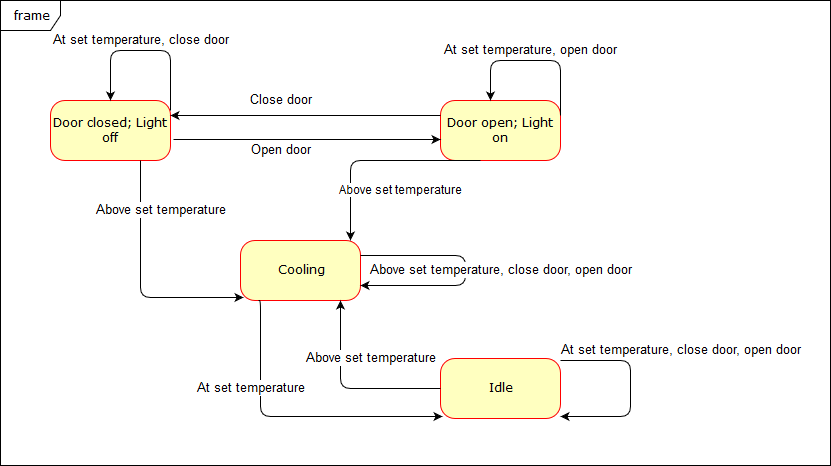

The diagram above was exported from draw.io. Its source (the exported page's mxGraphModel, read from the mxfile embedded in the PNG):
<mxGraphModel dx="1093" dy="1110" grid="1" gridSize="10" guides="1" tooltips="1" connect="1" arrows="1" fold="1" page="1" pageScale="1" pageWidth="1100" pageHeight="850" background="#ffffff" math="0" shadow="0">
  <root>
    <mxCell id="0" />
    <mxCell id="1" parent="0" />
    <mxCell id="382b91b5511bd0f7-5" value="Cooling" style="rounded=1;whiteSpace=wrap;html=1;arcSize=24;fillColor=#ffffc0;strokeColor=#ff0000;shadow=0;comic=0;labelBackgroundColor=none;fontFamily=Verdana;fontSize=12;fontColor=#000000;align=center;" parent="1" vertex="1">
      <mxGeometry x="430" y="260" width="120" height="60" as="geometry" />
    </mxCell>
    <mxCell id="382b91b5511bd0f7-6" value="Door closed; Light off" style="rounded=1;whiteSpace=wrap;html=1;arcSize=24;fillColor=#ffffc0;strokeColor=#ff0000;shadow=0;comic=0;labelBackgroundColor=none;fontFamily=Verdana;fontSize=12;fontColor=#000000;align=center;" parent="1" vertex="1">
      <mxGeometry x="240" y="120" width="120" height="60" as="geometry" />
    </mxCell>
    <mxCell id="382b91b5511bd0f7-7" value="Door open; Light on" style="rounded=1;whiteSpace=wrap;html=1;arcSize=24;fillColor=#ffffc0;strokeColor=#ff0000;shadow=0;comic=0;labelBackgroundColor=none;fontFamily=Verdana;fontSize=12;fontColor=#000000;align=center;" parent="1" vertex="1">
      <mxGeometry x="630" y="120" width="120" height="60" as="geometry" />
    </mxCell>
    <mxCell id="382b91b5511bd0f7-10" value="Idle" style="rounded=1;whiteSpace=wrap;html=1;arcSize=24;fillColor=#ffffc0;strokeColor=#ff0000;shadow=0;comic=0;labelBackgroundColor=none;fontFamily=Verdana;fontSize=12;fontColor=#000000;align=center;" parent="1" vertex="1">
      <mxGeometry x="630" y="378" width="120" height="60" as="geometry" />
    </mxCell>
    <mxCell id="2a3bc250acf0617d-8" value="frame" style="shape=umlFrame;whiteSpace=wrap;html=1;rounded=1;shadow=0;comic=0;labelBackgroundColor=none;strokeColor=#000000;strokeWidth=1;fillColor=#ffffff;fontFamily=Verdana;fontSize=12;fontColor=#000000;align=center;" parent="1" vertex="1">
      <mxGeometry x="190" y="20" width="830" height="465" as="geometry" />
    </mxCell>
    <mxCell id="2" value="" style="edgeStyle=segmentEdgeStyle;endArrow=classic;html=1;entryX=0.5;entryY=0;" edge="1" parent="1" target="382b91b5511bd0f7-6">
      <mxGeometry width="50" height="50" relative="1" as="geometry">
        <mxPoint x="360" y="130" as="sourcePoint" />
        <mxPoint x="410" y="80" as="targetPoint" />
        <Array as="points">
          <mxPoint x="360" y="70" />
          <mxPoint x="300" y="70" />
        </Array>
      </mxGeometry>
    </mxCell>
    <mxCell id="3" value="&lt;font style=&quot;font-size: 13px&quot;&gt;At set temperature, close door&lt;br&gt;&lt;/font&gt;" style="text;html=1;resizable=0;points=[];align=center;verticalAlign=middle;labelBackgroundColor=#ffffff;" vertex="1" connectable="0" parent="2">
      <mxGeometry y="4" relative="1" as="geometry">
        <mxPoint x="-5" y="-14" as="offset" />
      </mxGeometry>
    </mxCell>
    <mxCell id="4" value="" style="edgeStyle=segmentEdgeStyle;endArrow=classic;html=1;exitX=1;exitY=0.25;" edge="1" parent="1" source="382b91b5511bd0f7-7">
      <mxGeometry width="50" height="50" relative="1" as="geometry">
        <mxPoint x="740" y="90" as="sourcePoint" />
        <mxPoint x="680" y="120" as="targetPoint" />
        <Array as="points">
          <mxPoint x="750" y="80" />
          <mxPoint x="680" y="80" />
        </Array>
      </mxGeometry>
    </mxCell>
    <mxCell id="5" value="&lt;font style=&quot;font-size: 13px&quot;&gt;At set temperature, open door&lt;br&gt;&lt;/font&gt;" style="text;html=1;resizable=0;points=[];align=center;verticalAlign=middle;labelBackgroundColor=#ffffff;" vertex="1" connectable="0" parent="4">
      <mxGeometry x="0.0909" y="-1" relative="1" as="geometry">
        <mxPoint x="5" y="-9" as="offset" />
      </mxGeometry>
    </mxCell>
    <mxCell id="9" value="" style="edgeStyle=segmentEdgeStyle;endArrow=classic;html=1;exitX=1;exitY=0.25;elbow=horizontal;" edge="1" parent="1" source="382b91b5511bd0f7-5" target="382b91b5511bd0f7-5">
      <mxGeometry width="50" height="50" relative="1" as="geometry">
        <mxPoint x="605" y="280" as="sourcePoint" />
        <mxPoint x="510" y="200" as="targetPoint" />
        <Array as="points">
          <mxPoint x="655" y="275" />
          <mxPoint x="655" y="305" />
        </Array>
      </mxGeometry>
    </mxCell>
    <mxCell id="10" value="&lt;font style=&quot;font-size: 13px&quot;&gt;Above set temperature, close door, open door&lt;/font&gt;" style="text;html=1;resizable=0;points=[];align=center;verticalAlign=middle;labelBackgroundColor=#ffffff;" vertex="1" connectable="0" parent="9">
      <mxGeometry x="-0.2667" relative="1" as="geometry">
        <mxPoint x="52" y="15" as="offset" />
      </mxGeometry>
    </mxCell>
    <mxCell id="12" value="" style="edgeStyle=segmentEdgeStyle;endArrow=classic;html=1;exitX=1;exitY=0.033;exitPerimeter=0;" edge="1" parent="1" source="382b91b5511bd0f7-10" target="382b91b5511bd0f7-10">
      <mxGeometry width="50" height="50" relative="1" as="geometry">
        <mxPoint x="770" y="403" as="sourcePoint" />
        <mxPoint x="820" y="353" as="targetPoint" />
        <Array as="points">
          <mxPoint x="820" y="380" />
          <mxPoint x="820" y="436" />
        </Array>
      </mxGeometry>
    </mxCell>
    <mxCell id="13" value="&lt;font style=&quot;font-size: 13px&quot;&gt;At set temperature, close door, open door&lt;/font&gt;" style="text;html=1;resizable=0;points=[];align=center;verticalAlign=middle;labelBackgroundColor=#ffffff;" vertex="1" connectable="0" parent="12">
      <mxGeometry x="-0.4592" y="3" relative="1" as="geometry">
        <mxPoint x="67" y="-7" as="offset" />
      </mxGeometry>
    </mxCell>
    <mxCell id="14" value="" style="endArrow=classic;html=1;exitX=1.025;exitY=0.65;exitPerimeter=0;entryX=0;entryY=0.65;entryPerimeter=0;" edge="1" parent="1" source="382b91b5511bd0f7-6" target="382b91b5511bd0f7-7">
      <mxGeometry width="50" height="50" relative="1" as="geometry">
        <mxPoint x="420" y="175" as="sourcePoint" />
        <mxPoint x="470" y="125" as="targetPoint" />
      </mxGeometry>
    </mxCell>
    <mxCell id="15" value="&lt;font style=&quot;font-size: 13px&quot;&gt;Open door&lt;br&gt;&lt;/font&gt;" style="text;html=1;resizable=0;points=[];align=center;verticalAlign=middle;labelBackgroundColor=#ffffff;" vertex="1" connectable="0" parent="14">
      <mxGeometry x="-0.1985" y="-1" relative="1" as="geometry">
        <mxPoint y="10" as="offset" />
      </mxGeometry>
    </mxCell>
    <mxCell id="16" value="" style="endArrow=classic;html=1;exitX=0;exitY=0.25;entryX=1;entryY=0.25;" edge="1" parent="1" source="382b91b5511bd0f7-7" target="382b91b5511bd0f7-6">
      <mxGeometry width="50" height="50" relative="1" as="geometry">
        <mxPoint x="260" y="220" as="sourcePoint" />
        <mxPoint x="310" y="170" as="targetPoint" />
      </mxGeometry>
    </mxCell>
    <mxCell id="17" value="&lt;font style=&quot;font-size: 13px&quot;&gt;Close door&lt;/font&gt;" style="text;html=1;resizable=0;points=[];align=center;verticalAlign=middle;labelBackgroundColor=#ffffff;" vertex="1" connectable="0" parent="16">
      <mxGeometry x="0.3852" y="-2" relative="1" as="geometry">
        <mxPoint x="27" y="-13" as="offset" />
      </mxGeometry>
    </mxCell>
    <mxCell id="19" value="" style="edgeStyle=segmentEdgeStyle;endArrow=classic;html=1;exitX=0.75;exitY=1;entryX=0.025;entryY=0.95;entryPerimeter=0;" edge="1" parent="1" source="382b91b5511bd0f7-6" target="382b91b5511bd0f7-5">
      <mxGeometry width="50" height="50" relative="1" as="geometry">
        <mxPoint x="280" y="360" as="sourcePoint" />
        <mxPoint x="330" y="350" as="targetPoint" />
        <Array as="points">
          <mxPoint x="330" y="317" />
        </Array>
      </mxGeometry>
    </mxCell>
    <mxCell id="20" value="&lt;font style=&quot;font-size: 13px&quot;&gt;Above set temperature&lt;/font&gt;" style="text;html=1;resizable=0;points=[];align=center;verticalAlign=middle;labelBackgroundColor=#ffffff;" vertex="1" connectable="0" parent="19">
      <mxGeometry x="-0.25" y="2" relative="1" as="geometry">
        <mxPoint x="18" y="-40" as="offset" />
      </mxGeometry>
    </mxCell>
    <mxCell id="21" value="" style="edgeStyle=segmentEdgeStyle;endArrow=classic;html=1;" edge="1" parent="1">
      <mxGeometry width="50" height="50" relative="1" as="geometry">
        <mxPoint x="670" y="180" as="sourcePoint" />
        <mxPoint x="540" y="260" as="targetPoint" />
        <Array as="points">
          <mxPoint x="540" y="180" />
          <mxPoint x="540" y="260" />
        </Array>
      </mxGeometry>
    </mxCell>
    <mxCell id="22" value="Above set temperature" style="text;html=1;resizable=0;points=[];align=center;verticalAlign=middle;labelBackgroundColor=#ffffff;" vertex="1" connectable="0" parent="21">
      <mxGeometry x="0.219" y="17" relative="1" as="geometry">
        <mxPoint x="48" y="13" as="offset" />
      </mxGeometry>
    </mxCell>
    <mxCell id="23" value="" style="edgeStyle=segmentEdgeStyle;endArrow=classic;html=1;exitX=0.15;exitY=1;exitPerimeter=0;entryX=0.017;entryY=0.967;entryPerimeter=0;" edge="1" parent="1" source="382b91b5511bd0f7-5" target="382b91b5511bd0f7-10">
      <mxGeometry width="50" height="50" relative="1" as="geometry">
        <mxPoint x="450" y="360" as="sourcePoint" />
        <mxPoint x="580" y="460" as="targetPoint" />
        <Array as="points">
          <mxPoint x="450" y="320" />
          <mxPoint x="450" y="436" />
        </Array>
      </mxGeometry>
    </mxCell>
    <mxCell id="24" value="&lt;font style=&quot;font-size: 13px&quot;&gt;At set temperature&lt;/font&gt;" style="text;html=1;resizable=0;points=[];align=center;verticalAlign=middle;labelBackgroundColor=#ffffff;" vertex="1" connectable="0" parent="23">
      <mxGeometry x="0.0067" y="-3" relative="1" as="geometry">
        <mxPoint x="-43" y="-31" as="offset" />
      </mxGeometry>
    </mxCell>
    <mxCell id="25" value="" style="edgeStyle=segmentEdgeStyle;endArrow=classic;html=1;" edge="1" parent="1" source="382b91b5511bd0f7-10" target="382b91b5511bd0f7-5">
      <mxGeometry width="50" height="50" relative="1" as="geometry">
        <mxPoint x="530" y="390" as="sourcePoint" />
        <mxPoint x="580" y="340" as="targetPoint" />
        <Array as="points">
          <mxPoint x="530" y="408" />
        </Array>
      </mxGeometry>
    </mxCell>
    <mxCell id="26" value="&lt;font style=&quot;font-size: 13px&quot;&gt;Above set temperature&lt;br&gt;&lt;/font&gt;" style="text;html=1;resizable=0;points=[];align=center;verticalAlign=middle;labelBackgroundColor=#ffffff;" vertex="1" connectable="0" parent="25">
      <mxGeometry x="0.0426" y="-32" relative="1" as="geometry">
        <mxPoint x="28" y="2" as="offset" />
      </mxGeometry>
    </mxCell>
  </root>
</mxGraphModel>